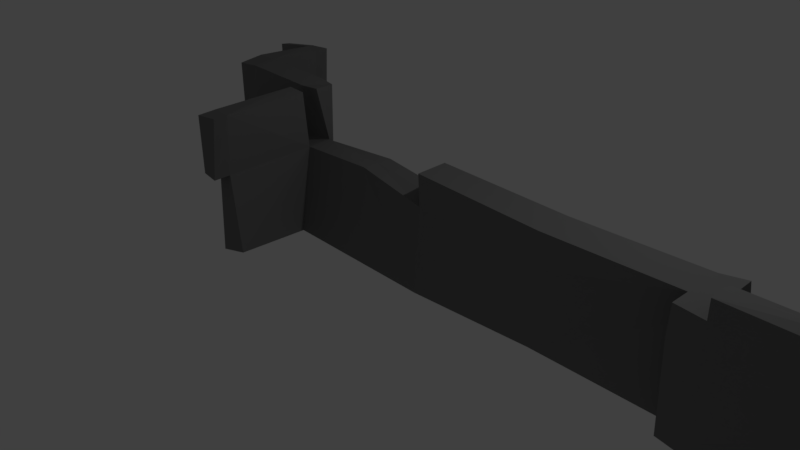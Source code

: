 # Source: wall.blend  (saved by Blender 2.79.0; exported with 4.5.12 LTS)
import bpy
from mathutils import Matrix  # noqa: F401  (used for matrix-valued properties, if any)

bpy.ops.wm.read_factory_settings(use_empty=True)
scene = bpy.context.scene
scene.name = 'Scene'

# ---- collections
col_collection_1 = bpy.data.collections.new('Collection 1'); scene.collection.children.link(col_collection_1)

# ---- materials (node trees are filled in below, after node groups)
mat_material = bpy.data.materials.new('Material')
mat_material.alpha_threshold = 0.0
mat_material.use_transparent_shadow = False
mat_material.diffuse_color = (0.1902, 0.1902, 0.1902, 1.0)
mat_material.roughness = 0.5
mat_material.line_color = (0.0, 0.0, 0.0, 1.0)

# ---- material node trees

# ---- world
world_world = bpy.data.worlds.new('World'); scene.world = world_world
world_world.color = (0.05088, 0.05088, 0.05088)
world_world.use_sun_shadow = False
world_world.sun_shadow_jitter_overblur = 0.0
world_world.cycles.sampling_method = 'MANUAL'

# ---- cameras
cam_camera = bpy.data.cameras.new('Camera')
cam_camera.clip_end = 100.0
cam_camera.lens = 35.0
cam_camera.sensor_width = 32.0
cam_camera.sensor_height = 18.0
cam_camera.ortho_scale = 7.314
cam_camera.dof.focus_distance = 0.0
cam_camera.dof.aperture_fstop = 128.0

# ---- lights
light_lamp = bpy.data.lights.new('Lamp', 'POINT')
light_lamp.transmission_factor = 0.0
light_lamp.cutoff_distance = 30.0
light_lamp.energy = 100.0
light_lamp.shadow_buffer_clip_start = 1.001
light_lamp.shadow_soft_size = 0.1
light_lamp.shadow_maximum_resolution = 0.006
light_lamp.use_absolute_resolution = True

# ---- meshes
me_cube = bpy.data.meshes.new('Cube')
me_cube.from_pydata([(1.017, 0.2621, 0.07658), (1.133, -0.2901, 0.02965), (-1.006, -0.2794, 0.06867), (-0.9974, 0.2221, 0.0757), (1.013, 0.2555, 1.165), (1.141, -0.23, 1.131), (-1.014, -0.1041, 1.213), (-1.003, 0.2804, 1.196), (2.78, 0.2626, 0.0511), (2.782, -0.2209, 0.04895), (2.836, 0.2698, 1.093), (2.933, -0.2888, 1.076), (1.034, 0.2773, 1.494), (1.057, -0.1718, 1.497), (2.815, 0.2433, 1.452), (2.813, -0.2287, 1.445), (4.48, 0.3168, 0.03244), (4.487, -0.2276, 0.0488), (4.438, 0.2955, 1.15), (4.481, -0.1998, 1.164), (4.453, 0.2815, 1.448), (4.455, -0.2433, 1.468), (4.777, 0.2667, 0.07733), (4.855, -0.1613, 0.06981), (4.796, 0.3029, 1.184), (4.823, -0.233, 1.171), (4.761, 0.2838, 1.494), (4.755, -0.2127, 1.466), (4.499, -0.5256, 0.07949), (4.476, -0.5639, 1.159), (4.476, -0.5396, 1.494), (4.839, -0.5522, 0.04809), (4.801, -0.5822, 1.138), (4.807, -0.5512, 1.469), (6.858, -0.1837, 0.09053), (6.933, -0.1979, 1.188), (6.813, -0.2646, 1.498), (6.772, -0.5494, 0.07096), (6.866, -0.5749, 1.151), (6.858, -0.5515, 1.491), (4.809, -0.5576, 1.693), (4.81, -0.2246, 1.674), (6.825, -0.2283, 1.629), (6.871, -0.5023, 1.665), (4.778, -0.3652, 1.688), (5.766, -0.2166, 1.666), (6.831, -0.3591, 2.799), (5.803, -0.5421, 1.668), (5.824, -0.3585, 1.719), (5.8, -0.2145, 2.096), (6.819, -0.2136, 2.051), (6.817, -0.3722, 2.082), (5.759, -0.5301, 2.045), (6.824, -0.5218, 2.067), (5.75, -0.3857, 2.041), (8.11, -0.2225, 0.05353), (8.15, -0.2117, 1.136), (8.121, -0.2376, 1.511), (8.089, -0.549, 0.0567), (8.139, -0.5587, 1.104), (8.173, -0.5353, 1.505), (8.114, -2.418, 1.141), (8.127, -0.2202, 1.594), (8.157, -0.5567, 1.583), (8.056, -2.3, 0.0755), (8.174, -0.216, 2.024), (8.168, -0.5356, 2.044), (6.758, -0.2422, 2.784), (6.826, -0.5174, 2.801), (8.151, -0.3752, 2.772), (8.137, -0.2141, 2.764), (8.184, -0.5176, 2.803), (8.312, -0.229, 0.05112), (8.338, -0.2365, 1.123), (8.418, -0.209, 1.475), (8.322, -0.5489, 0.05383), (8.38, -0.5465, 1.077), (8.355, -0.5517, 1.388), (8.437, -0.3623, 1.688), (8.412, -0.2204, 1.673), (8.374, -0.55, 1.612), (8.426, -0.3679, 2.02), (8.416, -0.2117, 2.06), (8.414, -0.5363, 2.05), (8.317, -0.3899, 2.765), (8.362, -0.2216, 2.769), (8.299, -0.5491, 2.771), (8.098, -2.423, 1.525), (8.083, -2.306, 1.596), (8.328, -2.369, 2.038), (8.101, -2.381, 2.056), (8.305, -2.345, 1.615), (8.07, -2.3, 2.772), (8.301, -2.357, 0.08388), (8.34, -2.393, 1.098), (8.341, -2.417, 1.444), (8.31, -2.338, 2.773), (1.031, 0.04736, 1.176), (0.006902, 0.3747, 1.211), (-0.008738, -0.05565, 1.217), (-0.9933, 0.2079, 1.241), (-0.004911, 0.1677, 1.216), (-1.29, -0.3383, 0.05222), (-1.276, 0.2216, 0.07231), (-1.265, -0.3603, 1.154), (-1.284, 0.1787, 1.157), (-1.337, 0.0771, 1.172), (-1.0, -1.246, 0.08461), (-1.088, -1.277, 1.133), (-1.304, -1.317, 0.05024), (-1.327, -1.263, 1.151), (-1.018, -0.1658, 1.954), (-1.281, -0.1568, 1.965), (-1.011, -1.288, 1.924), (-1.36, -1.227, 1.896), (-1.155, -1.459, 1.092), (-1.425, -1.423, 1.098), (-1.088, -1.427, 1.889), (-1.418, -1.435, 1.857), (-0.9844, 0.02425, 1.966), (-1.017, 0.3048, 1.958), (-1.305, 0.04264, 1.936), (-1.26, 0.3272, 1.982), (-2.392, -0.3463, 0.05122), (-2.361, 0.1951, 0.05979), (-2.401, -0.2587, 1.161), (-2.362, 0.3526, 1.218), (-2.365, 0.0365, 1.162), (-2.356, 0.0599, 1.97), (-2.308, 0.3397, 2.018), (-2.643, -0.3252, 0.05614), (-2.651, 0.1753, 0.07083), (-2.688, -0.2334, 1.169), (-2.722, 0.3327, 1.197), (-2.74, 0.08904, 1.182), (-2.705, 0.05997, 1.94), (-2.67, 0.3692, 2.0), (-2.373, 1.059, 0.07462), (-2.359, 1.085, 1.185), (-2.337, 1.086, 1.981), (-2.637, 1.047, 0.07174), (-2.595, 1.06, 1.196), (-2.571, 1.123, 2.006), (-2.349, 1.185, 0.06848), (-2.351, 1.263, 1.204), (-2.292, 1.253, 2.002), (-2.624, 1.196, 0.07687), (-2.621, 1.213, 1.157), (-2.651, 1.271, 1.975), (-3.121, 1.047, 0.0558), (-3.054, 1.032, 1.151), (-3.126, 1.065, 1.943), (-3.16, 1.227, 1.916), (-3.136, 1.219, 0.074), (-3.082, 1.24, 1.212), (-3.467, 1.041, 0.0733), (-3.435, 1.035, 1.14), (-3.453, 1.177, 0.04036), (-3.507, 1.218, 1.147), (-3.464, 1.03, 0.5797), (-3.483, 1.205, 0.6264), (-3.466, 1.121, 1.134), (-3.456, 1.088, 0.04605), (-3.428, 1.124, 0.6122), (-3.833, 1.1, 0.04548), (-3.835, 1.184, 0.04296), (-3.87, 1.042, 0.07001), (-3.852, 1.039, 0.6138), (-3.84, 1.193, 0.5947), (-3.878, 1.149, 0.6292)], [], [(1, 3, 0), (100, 99, 101), (11, 13, 5), (99, 6, 2), (3, 105, 7), (3, 7, 98), (9, 19, 11), (1, 11, 5), (4, 8, 0), (1, 8, 9), (12, 15, 14), (97, 13, 12), (4, 14, 10), (14, 18, 10), (20, 24, 18), (18, 22, 16), (9, 16, 17), (14, 21, 20), (11, 21, 15), (10, 16, 8), (24, 23, 22), (24, 27, 25), (20, 27, 26), (31, 38, 32), (17, 22, 23), (21, 33, 27), (28, 32, 29), (29, 33, 30), (17, 29, 19), (23, 28, 17), (19, 30, 21), (27, 35, 25), (51, 67, 50), (42, 57, 36), (23, 37, 31), (27, 41, 45), (32, 39, 33), (23, 35, 34), (34, 56, 55), (33, 40, 44), (38, 60, 39), (39, 43, 47), (47, 54, 48), (44, 45, 41), (40, 48, 44), (52, 51, 54), (54, 50, 49), (48, 49, 45), (43, 52, 47), (45, 50, 42), (34, 58, 37), (69, 85, 70), (58, 61, 59), (70, 82, 65), (57, 73, 56), (62, 74, 57), (35, 57, 56), (43, 66, 53), (53, 46, 51), (42, 65, 62), (37, 59, 38), (39, 63, 43), (46, 71, 69), (46, 70, 67), (76, 93, 75), (53, 71, 68), (55, 73, 72), (50, 70, 65), (74, 76, 73), (72, 76, 75), (79, 81, 78), (74, 79, 78), (78, 83, 80), (82, 84, 81), (81, 86, 83), (83, 91, 80), (69, 86, 84), (63, 90, 66), (86, 92, 96), (65, 79, 62), (55, 75, 58), (87, 91, 88), (88, 89, 90), (64, 94, 61), (61, 95, 87), (90, 96, 92), (80, 95, 77), (60, 88, 63), (66, 92, 71), (75, 64, 58), (86, 89, 83), (77, 94, 76), (59, 87, 60), (101, 5, 97), (98, 97, 4), (7, 101, 98), (104, 123, 102), (2, 103, 3), (2, 109, 102), (100, 104, 6), (100, 121, 106), (108, 109, 107), (102, 110, 104), (6, 107, 2), (110, 112, 104), (112, 113, 111), (104, 111, 6), (6, 113, 108), (113, 115, 108), (115, 118, 116), (114, 117, 113), (108, 116, 110), (110, 118, 114), (120, 121, 119), (105, 129, 122), (105, 120, 7), (7, 119, 100), (126, 139, 129), (123, 131, 124), (121, 127, 106), (106, 125, 104), (122, 128, 121), (103, 126, 105), (102, 124, 103), (134, 133, 131), (134, 136, 133), (129, 135, 128), (125, 130, 123), (128, 134, 127), (125, 134, 132), (131, 137, 124), (138, 145, 139), (141, 151, 150), (133, 140, 131), (136, 141, 133), (129, 142, 136), (124, 138, 126), (144, 148, 145), (144, 146, 147), (142, 145, 148), (140, 143, 137), (148, 151, 142), (137, 144, 138), (151, 154, 150), (153, 157, 160), (146, 154, 147), (147, 152, 148), (141, 149, 140), (140, 153, 146), (161, 160, 163), (149, 155, 162), (150, 156, 159), (154, 158, 161), (155, 164, 162), (163, 167, 159), (159, 161, 163), (169, 165, 164), (167, 164, 166), (157, 168, 160), (162, 165, 157), (160, 169, 163), (159, 166, 155), (1, 2, 3), (100, 6, 99), (11, 15, 13), (2, 1, 99), (1, 5, 99), (3, 103, 105), (98, 4, 0), (0, 3, 98), (9, 17, 19), (1, 9, 11), (4, 10, 8), (1, 0, 8), (12, 13, 15), (12, 4, 97), (97, 5, 13), (4, 12, 14), (14, 20, 18), (20, 26, 24), (18, 24, 22), (9, 8, 16), (14, 15, 21), (11, 19, 21), (10, 18, 16), (24, 25, 23), (24, 26, 27), (20, 21, 27), (31, 37, 38), (17, 16, 22), (21, 30, 33), (28, 31, 32), (29, 32, 33), (17, 28, 29), (23, 31, 28), (19, 29, 30), (27, 36, 35), (51, 46, 67), (42, 62, 57), (23, 34, 37), (42, 36, 45), (36, 27, 45), (32, 38, 39), (23, 25, 35), (34, 35, 56), (41, 27, 44), (27, 33, 44), (38, 59, 60), (40, 33, 47), (33, 39, 47), (47, 52, 54), (44, 48, 45), (40, 47, 48), (52, 53, 51), (54, 51, 50), (48, 54, 49), (43, 53, 52), (45, 49, 50), (34, 55, 58), (69, 84, 85), (58, 64, 61), (70, 85, 82), (57, 74, 73), (62, 79, 74), (35, 36, 57), (43, 63, 66), (53, 68, 46), (42, 50, 65), (37, 58, 59), (39, 60, 63), (46, 68, 71), (46, 69, 70), (76, 94, 93), (53, 66, 71), (55, 56, 73), (50, 67, 70), (74, 77, 76), (72, 73, 76), (79, 82, 81), (80, 77, 78), (77, 74, 78), (78, 81, 83), (82, 85, 84), (81, 84, 86), (83, 89, 91), (69, 71, 86), (63, 88, 90), (86, 71, 92), (65, 82, 79), (55, 72, 75), (87, 95, 91), (88, 91, 89), (64, 93, 94), (61, 94, 95), (90, 89, 96), (80, 91, 95), (60, 87, 88), (66, 90, 92), (75, 93, 64), (86, 96, 89), (77, 95, 94), (59, 61, 87), (101, 99, 5), (98, 101, 97), (7, 100, 101), (104, 125, 123), (2, 102, 103), (2, 107, 109), (100, 106, 104), (100, 119, 121), (108, 110, 109), (102, 109, 110), (6, 108, 107), (110, 114, 112), (112, 114, 113), (104, 112, 111), (6, 111, 113), (113, 117, 115), (115, 117, 118), (114, 118, 117), (108, 115, 116), (110, 116, 118), (120, 122, 121), (105, 126, 129), (105, 122, 120), (7, 120, 119), (126, 138, 139), (123, 130, 131), (121, 128, 127), (106, 127, 125), (122, 129, 128), (103, 124, 126), (102, 123, 124), (131, 130, 134), (130, 132, 134), (134, 135, 136), (129, 136, 135), (125, 132, 130), (128, 135, 134), (125, 127, 134), (131, 140, 137), (138, 144, 145), (141, 142, 151), (133, 141, 140), (136, 142, 141), (129, 139, 142), (124, 137, 138), (144, 147, 148), (144, 143, 146), (142, 139, 145), (140, 146, 143), (148, 152, 151), (137, 143, 144), (151, 152, 154), (158, 154, 160), (154, 153, 160), (146, 153, 154), (147, 154, 152), (141, 150, 149), (140, 149, 153), (161, 158, 160), (157, 153, 162), (153, 149, 162), (155, 149, 159), (149, 150, 159), (156, 150, 161), (150, 154, 161), (155, 166, 164), (163, 169, 167), (159, 156, 161), (169, 168, 165), (167, 169, 164), (157, 165, 168), (162, 164, 165), (160, 168, 169), (159, 167, 166)])
me_cube.materials.append(mat_material)
me_cube.use_remesh_preserve_volume = False
me_cube.use_remesh_preserve_attributes = False
me_cube.use_mirror_vertex_groups = False
me_cube.update()

# ---- objects
ob_cube = bpy.data.objects.new('Cube', me_cube)
ob_lamp = bpy.data.objects.new('Lamp', light_lamp)
ob_camera = bpy.data.objects.new('Camera', cam_camera)

# ---- transforms, parenting, visibility, modifiers, constraints
ob_cube.location = (0.0, 0.0, 0.0)
ob_cube.lock_rotations_4d = False
ob_cube.empty_display_type = 'ARROWS'
ob_cube.lineart.crease_threshold = 0.0
ob_lamp.location = (4.076, 1.005, 5.904)
ob_lamp.rotation_euler = (0.6503, 0.05522, 1.866)
ob_lamp.lock_rotations_4d = False
ob_lamp.empty_display_type = 'ARROWS'
ob_lamp.color = (0.0, 0.0, 0.0, 0.0)
ob_lamp.lineart.crease_threshold = 0.0
ob_camera.location = (7.481, -6.508, 5.344)
ob_camera.rotation_euler = (1.109, 0.0, 0.8149)
ob_camera.lock_rotations_4d = False
ob_camera.empty_display_type = 'ARROWS'
ob_camera.color = (0.0, 0.0, 0.0, 0.0)
ob_camera.display_type = 'WIRE'
ob_camera.lineart.crease_threshold = 0.0

# ---- collection membership
col_collection_1.objects.link(ob_cube)
col_collection_1.objects.link(ob_lamp)
col_collection_1.objects.link(ob_camera)

# ---- scene / render settings (as saved in the file)
scene.camera = ob_camera
scene.frame_start = 1; scene.frame_end = 250; scene.frame_set(1)
scene.render.engine = 'BLENDER_EEVEE_NEXT'
scene.render.resolution_percentage = 50
scene.render.dither_intensity = 0.0
scene.cycles.use_denoising = False
scene.cycles.samples = 128
scene.cycles.sampling_pattern = 'TABULATED_SOBOL'
scene.cycles.use_adaptive_sampling = False
scene.cycles.use_light_tree = False
scene.cycles.blur_glossy = 0.0
scene.cycles.sample_clamp_indirect = 0.0
scene.view_settings.view_transform = 'Standard'
bpy.context.view_layer.update()
